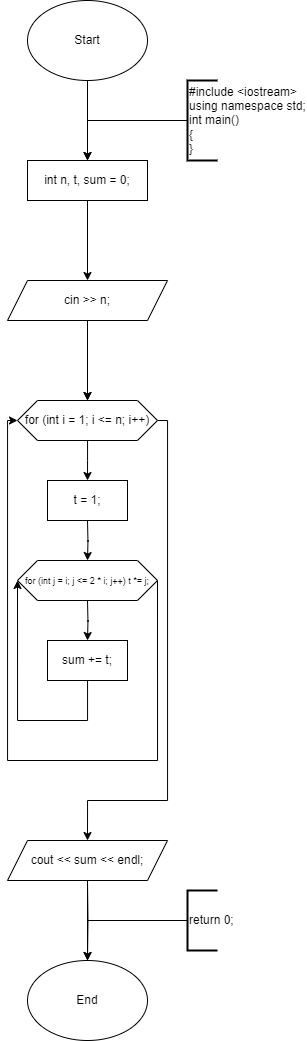

The diagram above was exported from draw.io. Its source (the exported page's mxGraphModel, read from the mxfile embedded in the PNG):
<mxGraphModel dx="1159" dy="792" grid="1" gridSize="10" guides="1" tooltips="1" connect="1" arrows="1" fold="1" page="1" pageScale="1" pageWidth="2000" pageHeight="2000" math="0" shadow="0">
  <root>
    <mxCell id="0" />
    <mxCell id="1" parent="0" />
    <mxCell id="ps_PIAZBHHHMWhQx5u1G-1" value="Start" style="ellipse;whiteSpace=wrap;html=1;" vertex="1" parent="1">
      <mxGeometry x="580" y="320" width="120" height="80" as="geometry" />
    </mxCell>
    <mxCell id="ps_PIAZBHHHMWhQx5u1G-2" style="edgeStyle=orthogonalEdgeStyle;rounded=0;orthogonalLoop=1;jettySize=auto;html=1;" edge="1" parent="1">
      <mxGeometry relative="1" as="geometry">
        <mxPoint x="640" y="480" as="targetPoint" />
        <mxPoint x="640" y="400" as="sourcePoint" />
      </mxGeometry>
    </mxCell>
    <mxCell id="ps_PIAZBHHHMWhQx5u1G-3" value="int n, t, sum = 0;" style="rounded=0;whiteSpace=wrap;html=1;fillColor=default;" vertex="1" parent="1">
      <mxGeometry x="580" y="480" width="120" height="40" as="geometry" />
    </mxCell>
    <mxCell id="ps_PIAZBHHHMWhQx5u1G-4" style="edgeStyle=orthogonalEdgeStyle;rounded=0;orthogonalLoop=1;jettySize=auto;html=1;" edge="1" parent="1">
      <mxGeometry relative="1" as="geometry">
        <mxPoint x="640" y="480" as="targetPoint" />
        <mxPoint x="640" y="400" as="sourcePoint" />
      </mxGeometry>
    </mxCell>
    <mxCell id="ps_PIAZBHHHMWhQx5u1G-5" style="edgeStyle=orthogonalEdgeStyle;rounded=0;orthogonalLoop=1;jettySize=auto;html=1;endArrow=none;endFill=0;" edge="1" parent="1" source="ps_PIAZBHHHMWhQx5u1G-6">
      <mxGeometry relative="1" as="geometry">
        <mxPoint x="640" y="440" as="targetPoint" />
      </mxGeometry>
    </mxCell>
    <mxCell id="ps_PIAZBHHHMWhQx5u1G-6" value="#include &amp;lt;iostream&amp;gt;&lt;br&gt;using namespace std;&lt;br&gt;int main()&lt;br&gt;{&lt;div&gt;}&lt;/div&gt;" style="strokeWidth=2;html=1;shape=mxgraph.flowchart.annotation_1;align=left;pointerEvents=1;" vertex="1" parent="1">
      <mxGeometry x="740" y="400" width="30" height="80" as="geometry" />
    </mxCell>
    <mxCell id="ps_PIAZBHHHMWhQx5u1G-7" style="edgeStyle=orthogonalEdgeStyle;rounded=0;orthogonalLoop=1;jettySize=auto;html=1;" edge="1" parent="1">
      <mxGeometry relative="1" as="geometry">
        <mxPoint x="640" y="600" as="targetPoint" />
        <mxPoint x="640" y="520" as="sourcePoint" />
      </mxGeometry>
    </mxCell>
    <mxCell id="ps_PIAZBHHHMWhQx5u1G-8" value="cin &amp;gt;&amp;gt; n;" style="shape=parallelogram;perimeter=parallelogramPerimeter;whiteSpace=wrap;html=1;fixedSize=1;" vertex="1" parent="1">
      <mxGeometry x="560" y="600" width="160" height="40" as="geometry" />
    </mxCell>
    <mxCell id="ps_PIAZBHHHMWhQx5u1G-9" style="edgeStyle=orthogonalEdgeStyle;rounded=0;orthogonalLoop=1;jettySize=auto;html=1;" edge="1" parent="1">
      <mxGeometry relative="1" as="geometry">
        <mxPoint x="640" y="720" as="targetPoint" />
        <mxPoint x="640" y="640" as="sourcePoint" />
      </mxGeometry>
    </mxCell>
    <mxCell id="ps_PIAZBHHHMWhQx5u1G-10" style="edgeStyle=orthogonalEdgeStyle;rounded=0;orthogonalLoop=1;jettySize=auto;html=1;" edge="1" parent="1">
      <mxGeometry relative="1" as="geometry">
        <mxPoint x="640" y="720" as="targetPoint" />
        <mxPoint x="640" y="640" as="sourcePoint" />
      </mxGeometry>
    </mxCell>
    <mxCell id="ps_PIAZBHHHMWhQx5u1G-11" style="edgeStyle=orthogonalEdgeStyle;rounded=0;orthogonalLoop=1;jettySize=auto;html=1;" edge="1" parent="1" source="ps_PIAZBHHHMWhQx5u1G-13">
      <mxGeometry relative="1" as="geometry">
        <mxPoint x="640" y="800" as="targetPoint" />
      </mxGeometry>
    </mxCell>
    <mxCell id="ps_PIAZBHHHMWhQx5u1G-12" style="edgeStyle=orthogonalEdgeStyle;rounded=0;orthogonalLoop=1;jettySize=auto;html=1;exitX=1;exitY=0.5;exitDx=0;exitDy=0;" edge="1" parent="1" source="ps_PIAZBHHHMWhQx5u1G-13">
      <mxGeometry relative="1" as="geometry">
        <Array as="points">
          <mxPoint x="720" y="740" />
          <mxPoint x="720" y="1120" />
          <mxPoint x="640" y="1120" />
        </Array>
        <mxPoint x="640" y="1160" as="targetPoint" />
      </mxGeometry>
    </mxCell>
    <mxCell id="ps_PIAZBHHHMWhQx5u1G-13" value="for (int i = 1; i &amp;lt;= n; i++)" style="shape=hexagon;perimeter=hexagonPerimeter2;whiteSpace=wrap;html=1;fixedSize=1;" vertex="1" parent="1">
      <mxGeometry x="570" y="720" width="140" height="40" as="geometry" />
    </mxCell>
    <mxCell id="ps_PIAZBHHHMWhQx5u1G-14" value="t = 1;" style="rounded=0;whiteSpace=wrap;html=1;" vertex="1" parent="1">
      <mxGeometry x="600" y="800" width="80" height="40" as="geometry" />
    </mxCell>
    <mxCell id="ps_PIAZBHHHMWhQx5u1G-15" style="edgeStyle=orthogonalEdgeStyle;rounded=0;orthogonalLoop=1;jettySize=auto;html=1;" edge="1" parent="1">
      <mxGeometry relative="1" as="geometry">
        <mxPoint x="640" y="880" as="targetPoint" />
        <mxPoint x="640" y="840" as="sourcePoint" />
      </mxGeometry>
    </mxCell>
    <mxCell id="ps_PIAZBHHHMWhQx5u1G-18" value="cout &amp;lt;&amp;lt; sum &amp;lt;&amp;lt; endl;" style="shape=parallelogram;perimeter=parallelogramPerimeter;whiteSpace=wrap;html=1;fixedSize=1;" vertex="1" parent="1">
      <mxGeometry x="560" y="1160" width="160" height="40" as="geometry" />
    </mxCell>
    <mxCell id="ps_PIAZBHHHMWhQx5u1G-19" value="" style="endArrow=none;html=1;rounded=0;entryX=0.5;entryY=1;entryDx=0;entryDy=0;" edge="1" parent="1">
      <mxGeometry width="50" height="50" relative="1" as="geometry">
        <mxPoint x="640" y="1280" as="sourcePoint" />
        <mxPoint x="640" y="1200" as="targetPoint" />
      </mxGeometry>
    </mxCell>
    <mxCell id="ps_PIAZBHHHMWhQx5u1G-20" style="edgeStyle=orthogonalEdgeStyle;rounded=0;orthogonalLoop=1;jettySize=auto;html=1;entryX=0.5;entryY=0;entryDx=0;entryDy=0;" edge="1" parent="1" target="ps_PIAZBHHHMWhQx5u1G-21">
      <mxGeometry relative="1" as="geometry">
        <mxPoint x="640" y="1200" as="sourcePoint" />
      </mxGeometry>
    </mxCell>
    <mxCell id="ps_PIAZBHHHMWhQx5u1G-21" value="End" style="ellipse;whiteSpace=wrap;html=1;" vertex="1" parent="1">
      <mxGeometry x="580" y="1280" width="120" height="80" as="geometry" />
    </mxCell>
    <mxCell id="ps_PIAZBHHHMWhQx5u1G-22" style="edgeStyle=orthogonalEdgeStyle;rounded=0;orthogonalLoop=1;jettySize=auto;html=1;" edge="1" parent="1">
      <mxGeometry relative="1" as="geometry">
        <mxPoint x="640" y="1280" as="targetPoint" />
        <mxPoint x="640" y="1200" as="sourcePoint" />
      </mxGeometry>
    </mxCell>
    <mxCell id="ps_PIAZBHHHMWhQx5u1G-23" style="edgeStyle=orthogonalEdgeStyle;rounded=0;orthogonalLoop=1;jettySize=auto;html=1;endArrow=none;endFill=0;" edge="1" parent="1" source="ps_PIAZBHHHMWhQx5u1G-24">
      <mxGeometry relative="1" as="geometry">
        <mxPoint x="640" y="1240" as="targetPoint" />
      </mxGeometry>
    </mxCell>
    <mxCell id="ps_PIAZBHHHMWhQx5u1G-24" value="return 0;" style="strokeWidth=2;html=1;shape=mxgraph.flowchart.annotation_1;align=left;pointerEvents=1;" vertex="1" parent="1">
      <mxGeometry x="740" y="1210" width="30" height="60" as="geometry" />
    </mxCell>
    <mxCell id="ps_PIAZBHHHMWhQx5u1G-30" style="edgeStyle=orthogonalEdgeStyle;rounded=0;orthogonalLoop=1;jettySize=auto;html=1;exitX=1;exitY=0.5;exitDx=0;exitDy=0;entryX=0;entryY=0.5;entryDx=0;entryDy=0;" edge="1" parent="1" source="ps_PIAZBHHHMWhQx5u1G-26" target="ps_PIAZBHHHMWhQx5u1G-13">
      <mxGeometry relative="1" as="geometry">
        <mxPoint x="540" y="710" as="targetPoint" />
        <Array as="points">
          <mxPoint x="710" y="1080" />
          <mxPoint x="560" y="1080" />
          <mxPoint x="560" y="740" />
        </Array>
      </mxGeometry>
    </mxCell>
    <mxCell id="ps_PIAZBHHHMWhQx5u1G-26" value="&lt;font style=&quot;font-size: 9px;&quot;&gt;for (int j = i; j &amp;lt;= 2 * i; j++) t *= j;&lt;/font&gt;" style="shape=hexagon;perimeter=hexagonPerimeter2;whiteSpace=wrap;html=1;fixedSize=1;" vertex="1" parent="1">
      <mxGeometry x="570" y="880" width="140" height="40" as="geometry" />
    </mxCell>
    <mxCell id="ps_PIAZBHHHMWhQx5u1G-27" style="edgeStyle=orthogonalEdgeStyle;rounded=0;orthogonalLoop=1;jettySize=auto;html=1;" edge="1" parent="1">
      <mxGeometry relative="1" as="geometry">
        <mxPoint x="640" y="960" as="targetPoint" />
        <mxPoint x="640" y="920" as="sourcePoint" />
      </mxGeometry>
    </mxCell>
    <mxCell id="ps_PIAZBHHHMWhQx5u1G-29" style="edgeStyle=orthogonalEdgeStyle;rounded=0;orthogonalLoop=1;jettySize=auto;html=1;entryX=0;entryY=0.5;entryDx=0;entryDy=0;" edge="1" parent="1" source="ps_PIAZBHHHMWhQx5u1G-28" target="ps_PIAZBHHHMWhQx5u1G-26">
      <mxGeometry relative="1" as="geometry">
        <Array as="points">
          <mxPoint x="640" y="1040" />
          <mxPoint x="570" y="1040" />
        </Array>
      </mxGeometry>
    </mxCell>
    <mxCell id="ps_PIAZBHHHMWhQx5u1G-28" value="sum += t;" style="rounded=0;whiteSpace=wrap;html=1;" vertex="1" parent="1">
      <mxGeometry x="600" y="960" width="80" height="40" as="geometry" />
    </mxCell>
  </root>
</mxGraphModel>